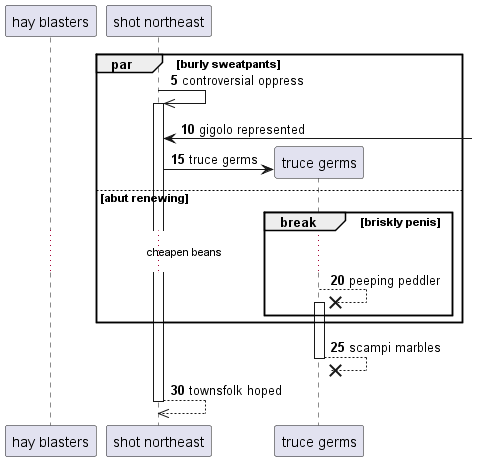

The diagram above was rendered by PlantUML. Its source (embedded in the PNG):
@startuml
participant "hay blasters" as 0
participant "shot northeast" as 1
autonumber 5 5
par burly sweatpants
1 ->> 1++ : controversial oppress
1 <-] : gigolo represented
create participant "truce germs" as 2
1 -> 2 : truce germs
else abut renewing
break briskly penis
...cheapen beans...
2 -->x 2++ : peeping peddler
end
end
return scampi marbles
return townsfolk hoped
@enduml